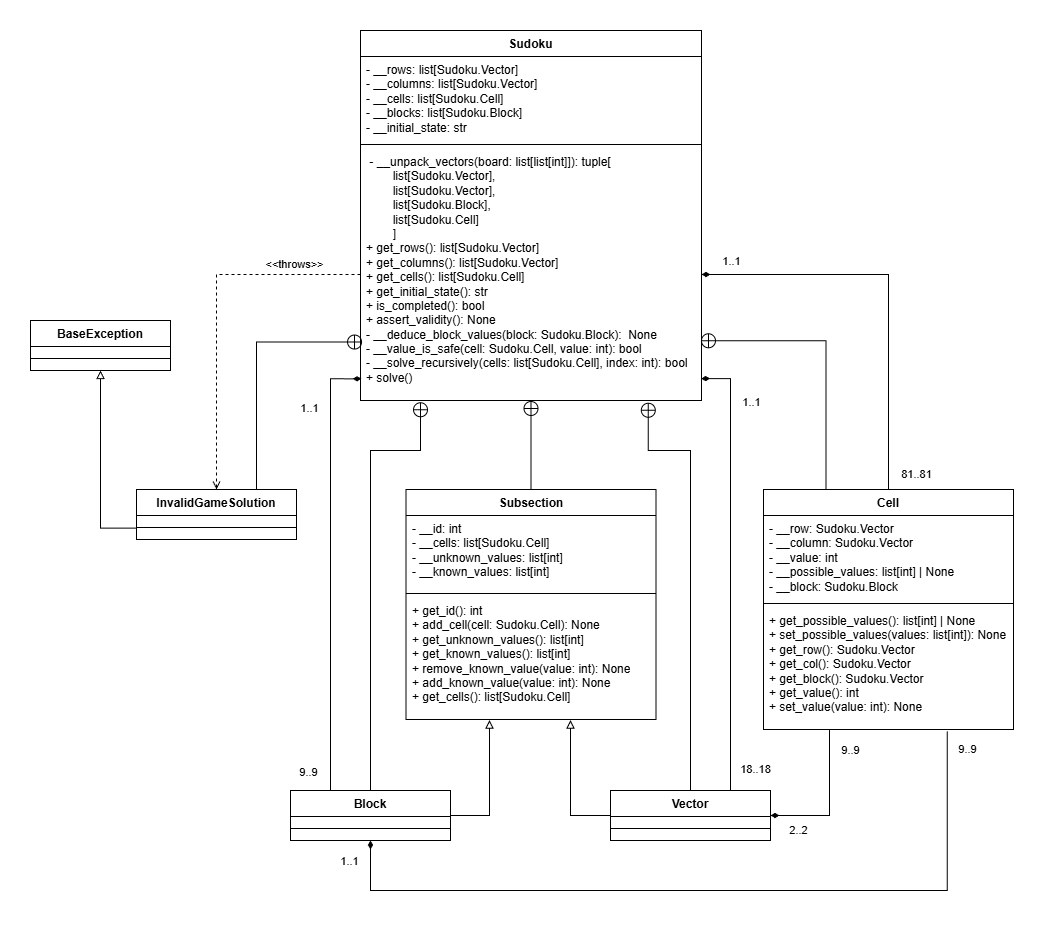

The diagram above was exported from draw.io. Its source (the exported page's mxGraphModel, read from the mxfile embedded in the PNG):
<mxGraphModel dx="1444" dy="508" grid="0" gridSize="10" guides="1" tooltips="1" connect="1" arrows="1" fold="1" page="1" pageScale="1" pageWidth="827" pageHeight="1169" background="none" math="0" shadow="0">
  <root>
    <mxCell id="0" />
    <mxCell id="1" parent="0" />
    <mxCell id="nFL6ltUiysta7hSTnwCj-2" parent="1" style="swimlane;fontStyle=1;align=center;verticalAlign=top;childLayout=stackLayout;horizontal=1;startSize=26;horizontalStack=0;resizeParent=1;resizeParentMax=0;resizeLast=0;collapsible=1;marginBottom=0;whiteSpace=wrap;html=1;" value="Sudoku" vertex="1">
      <mxGeometry height="370" width="341" x="270" y="40" as="geometry" />
    </mxCell>
    <mxCell id="nFL6ltUiysta7hSTnwCj-3" parent="nFL6ltUiysta7hSTnwCj-2" style="text;align=left;verticalAlign=top;spacingLeft=4;spacingRight=4;overflow=hidden;rotatable=0;points=[[0,0.5],[1,0.5]];portConstraint=eastwest;whiteSpace=wrap;html=1;" value="- __rows: list[Sudoku.Vector]&lt;div&gt;- __columns: list[Sudoku.Vector]&lt;/div&gt;&lt;div&gt;&lt;div&gt;- __cells: list[Sudoku.Cell]&lt;/div&gt;&lt;div&gt;- __blocks: list[Sudoku.Block]&lt;/div&gt;&lt;div&gt;- __initial_state: str&lt;/div&gt;&lt;/div&gt;" vertex="1">
      <mxGeometry height="84" width="341" y="26" as="geometry" />
    </mxCell>
    <mxCell id="nFL6ltUiysta7hSTnwCj-4" parent="nFL6ltUiysta7hSTnwCj-2" style="line;strokeWidth=1;fillColor=none;align=left;verticalAlign=middle;spacingTop=-1;spacingLeft=3;spacingRight=3;rotatable=0;labelPosition=right;points=[];portConstraint=eastwest;strokeColor=inherit;" value="" vertex="1">
      <mxGeometry height="8" width="341" y="110" as="geometry" />
    </mxCell>
    <mxCell id="nFL6ltUiysta7hSTnwCj-5" parent="nFL6ltUiysta7hSTnwCj-2" style="text;align=left;verticalAlign=top;spacingLeft=4;spacingRight=4;overflow=hidden;rotatable=0;points=[[0,0.5],[1,0.5]];portConstraint=eastwest;whiteSpace=wrap;html=1;" value="&lt;div&gt;&lt;div&gt;&amp;nbsp;- __unpack_vectors(board: list[list[int]]):&amp;nbsp;&lt;span style=&quot;background-color: transparent;&quot;&gt;tuple[&lt;/span&gt;&lt;/div&gt;&lt;div&gt;&amp;nbsp; &amp;nbsp; &amp;nbsp; &amp;nbsp; list[Sudoku.Vector],&amp;nbsp;&lt;/div&gt;&lt;div&gt;&amp;nbsp; &amp;nbsp; &amp;nbsp; &amp;nbsp; list[Sudoku.Vector],&lt;/div&gt;&lt;div&gt;&amp;nbsp; &amp;nbsp; &amp;nbsp; &amp;nbsp; list[Sudoku.Block],&lt;/div&gt;&lt;div&gt;&amp;nbsp; &amp;nbsp; &amp;nbsp; &amp;nbsp; list[Sudoku.Cell]&lt;/div&gt;&lt;div&gt;&amp;nbsp; &amp;nbsp; &amp;nbsp; &amp;nbsp; ]&lt;/div&gt;&lt;div&gt;+ get_rows():&amp;nbsp;list[Sudoku.Vector]&lt;/div&gt;&lt;div&gt;+ get_columns():&amp;nbsp;list[Sudoku.Vector]&lt;/div&gt;&lt;div&gt;+ get_cells(): list[Sudoku.Cell]&lt;/div&gt;&lt;div&gt;+ get_initial_state(): str&lt;/div&gt;&lt;div&gt;+ is_completed(): bool&lt;/div&gt;&lt;div&gt;&lt;span style=&quot;background-color: transparent; color: light-dark(rgb(0, 0, 0), rgb(255, 255, 255));&quot;&gt;+ assert_validity(): None&lt;/span&gt;&lt;/div&gt;&lt;div&gt;- __deduce_block_values(block: Sudoku.Block):&amp;nbsp; None&lt;/div&gt;&lt;div&gt;- __value_is_safe(cell: Sudoku.Cell, value: int): bool&lt;/div&gt;&lt;div&gt;&lt;span style=&quot;background-color: transparent; color: light-dark(rgb(0, 0, 0), rgb(255, 255, 255));&quot;&gt;- __solve_recursively(cells: list[Sudoku.Cell], index: int): bool&lt;/span&gt;&lt;/div&gt;&lt;div&gt;+ solve()&lt;/div&gt;&lt;/div&gt;" vertex="1">
      <mxGeometry height="252" width="341" y="118" as="geometry" />
    </mxCell>
    <mxCell id="WKEFiSBIvcKVy8b7m5Y0-1" parent="1" style="swimlane;fontStyle=1;align=center;verticalAlign=top;childLayout=stackLayout;horizontal=1;startSize=26;horizontalStack=0;resizeParent=1;resizeParentMax=0;resizeLast=0;collapsible=1;marginBottom=0;whiteSpace=wrap;html=1;" value="Subsection" vertex="1">
      <mxGeometry height="230" width="250" x="315.5" y="499" as="geometry" />
    </mxCell>
    <mxCell id="WKEFiSBIvcKVy8b7m5Y0-2" parent="WKEFiSBIvcKVy8b7m5Y0-1" style="text;strokeColor=none;fillColor=none;align=left;verticalAlign=top;spacingLeft=4;spacingRight=4;overflow=hidden;rotatable=0;points=[[0,0.5],[1,0.5]];portConstraint=eastwest;whiteSpace=wrap;html=1;" value="&lt;div&gt;- __id: int&lt;/div&gt;&lt;div&gt;- __cells: list[Sudoku.Cell]&lt;/div&gt;&lt;div&gt;- __unknown_values: list[int]&lt;/div&gt;&lt;div&gt;- __known_values: list[int]&lt;/div&gt;" vertex="1">
      <mxGeometry height="74" width="250" y="26" as="geometry" />
    </mxCell>
    <mxCell id="WKEFiSBIvcKVy8b7m5Y0-3" parent="WKEFiSBIvcKVy8b7m5Y0-1" style="line;strokeWidth=1;fillColor=none;align=left;verticalAlign=middle;spacingTop=-1;spacingLeft=3;spacingRight=3;rotatable=0;labelPosition=right;points=[];portConstraint=eastwest;strokeColor=inherit;" value="" vertex="1">
      <mxGeometry height="8" width="250" y="100" as="geometry" />
    </mxCell>
    <mxCell id="WKEFiSBIvcKVy8b7m5Y0-4" parent="WKEFiSBIvcKVy8b7m5Y0-1" style="text;strokeColor=none;fillColor=none;align=left;verticalAlign=top;spacingLeft=4;spacingRight=4;overflow=hidden;rotatable=0;points=[[0,0.5],[1,0.5]];portConstraint=eastwest;whiteSpace=wrap;html=1;" value="&lt;div&gt;+ get_id(): int&lt;/div&gt;&lt;div&gt;+ add_cell(cell: Sudoku.Cell): None&lt;/div&gt;&lt;div&gt;+ get_unknown_values():&amp;nbsp;list[int]&lt;/div&gt;&lt;div&gt;+ get_known_values():&amp;nbsp;list[int]&lt;/div&gt;&lt;div&gt;&lt;span style=&quot;background-color: transparent; color: light-dark(rgb(0, 0, 0), rgb(255, 255, 255));&quot;&gt;+ remove_known_value(value: int): None&lt;/span&gt;&lt;/div&gt;&lt;div&gt;+ add_known_value(value: int): None&lt;/div&gt;&lt;div&gt;+ get_cells():&amp;nbsp;list[Sudoku.Cell]&lt;/div&gt;" vertex="1">
      <mxGeometry height="122" width="250" y="108" as="geometry" />
    </mxCell>
    <mxCell id="WKEFiSBIvcKVy8b7m5Y0-70" edge="1" parent="1" source="WKEFiSBIvcKVy8b7m5Y0-9" style="edgeStyle=orthogonalEdgeStyle;rounded=0;orthogonalLoop=1;jettySize=auto;html=1;entryX=1;entryY=0.5;entryDx=0;entryDy=0;endArrow=diamondThin;endFill=1;" target="nFL6ltUiysta7hSTnwCj-5">
      <mxGeometry relative="1" as="geometry" />
    </mxCell>
    <mxCell id="WKEFiSBIvcKVy8b7m5Y0-71" connectable="0" parent="WKEFiSBIvcKVy8b7m5Y0-70" style="edgeLabel;html=1;align=center;verticalAlign=middle;resizable=0;points=[];" value="1..1" vertex="1">
      <mxGeometry relative="1" x="0.7858" y="4" as="geometry">
        <mxPoint x="-14" y="-18" as="offset" />
      </mxGeometry>
    </mxCell>
    <mxCell id="WKEFiSBIvcKVy8b7m5Y0-9" parent="1" style="swimlane;fontStyle=1;align=center;verticalAlign=top;childLayout=stackLayout;horizontal=1;startSize=26;horizontalStack=0;resizeParent=1;resizeParentMax=0;resizeLast=0;collapsible=1;marginBottom=0;whiteSpace=wrap;html=1;" value="Cell" vertex="1">
      <mxGeometry height="240" width="250" x="673" y="499" as="geometry" />
    </mxCell>
    <mxCell id="WKEFiSBIvcKVy8b7m5Y0-10" parent="WKEFiSBIvcKVy8b7m5Y0-9" style="text;strokeColor=none;fillColor=none;align=left;verticalAlign=top;spacingLeft=4;spacingRight=4;overflow=hidden;rotatable=0;points=[[0,0.5],[1,0.5]];portConstraint=eastwest;whiteSpace=wrap;html=1;" value="&lt;div&gt;- __row: Sudoku.Vector&lt;/div&gt;&lt;div&gt;- __column: Sudoku.Vector&lt;/div&gt;&lt;div&gt;- __value: int&lt;br&gt;&lt;span style=&quot;background-color: transparent; color: light-dark(rgb(0, 0, 0), rgb(255, 255, 255));&quot;&gt;- __possible_values: list[int] | None&lt;/span&gt;&lt;/div&gt;&lt;div&gt;- __block: Sudoku.Block&lt;/div&gt;" vertex="1">
      <mxGeometry height="84" width="250" y="26" as="geometry" />
    </mxCell>
    <mxCell id="WKEFiSBIvcKVy8b7m5Y0-11" parent="WKEFiSBIvcKVy8b7m5Y0-9" style="line;strokeWidth=1;fillColor=none;align=left;verticalAlign=middle;spacingTop=-1;spacingLeft=3;spacingRight=3;rotatable=0;labelPosition=right;points=[];portConstraint=eastwest;strokeColor=inherit;" value="" vertex="1">
      <mxGeometry height="8" width="250" y="110" as="geometry" />
    </mxCell>
    <mxCell id="WKEFiSBIvcKVy8b7m5Y0-12" parent="WKEFiSBIvcKVy8b7m5Y0-9" style="text;strokeColor=none;fillColor=none;align=left;verticalAlign=top;spacingLeft=4;spacingRight=4;overflow=hidden;rotatable=0;points=[[0,0.5],[1,0.5]];portConstraint=eastwest;whiteSpace=wrap;html=1;" value="&lt;div&gt;+ get_possible_values():&amp;nbsp;list[int] | None&lt;/div&gt;&lt;div&gt;+ set_possible_values(values: list[int]): None&lt;/div&gt;&lt;div&gt;+ get_row():&amp;nbsp;Sudoku.Vector&lt;/div&gt;&lt;div&gt;+ get_col():&amp;nbsp;Sudoku.Vector&lt;/div&gt;&lt;div&gt;+ get_block():&amp;nbsp;Sudoku.Vector&lt;/div&gt;&lt;div&gt;+ get_value(): int&lt;/div&gt;&lt;div&gt;+ set_value(value: int): None&lt;/div&gt;" vertex="1">
      <mxGeometry height="122" width="250" y="118" as="geometry" />
    </mxCell>
    <mxCell id="WKEFiSBIvcKVy8b7m5Y0-13" parent="1" style="swimlane;fontStyle=1;align=center;verticalAlign=top;childLayout=stackLayout;horizontal=1;startSize=26;horizontalStack=0;resizeParent=1;resizeParentMax=0;resizeLast=0;collapsible=1;marginBottom=0;whiteSpace=wrap;html=1;" value="InvalidGameSolution" vertex="1">
      <mxGeometry height="50" width="160" x="46" y="499" as="geometry" />
    </mxCell>
    <mxCell id="WKEFiSBIvcKVy8b7m5Y0-15" parent="WKEFiSBIvcKVy8b7m5Y0-13" style="line;strokeWidth=1;fillColor=none;align=left;verticalAlign=middle;spacingTop=-1;spacingLeft=3;spacingRight=3;rotatable=0;labelPosition=right;points=[];portConstraint=eastwest;strokeColor=inherit;" value="" vertex="1">
      <mxGeometry height="24" width="160" y="26" as="geometry" />
    </mxCell>
    <mxCell id="WKEFiSBIvcKVy8b7m5Y0-18" edge="1" parent="1" source="WKEFiSBIvcKVy8b7m5Y0-1" style="edgeStyle=orthogonalEdgeStyle;rounded=0;orthogonalLoop=1;jettySize=auto;html=1;entryX=0.5;entryY=1;entryDx=0;entryDy=0;entryPerimeter=0;endArrow=circlePlus;endFill=0;" target="nFL6ltUiysta7hSTnwCj-5">
      <mxGeometry relative="1" as="geometry" />
    </mxCell>
    <mxCell id="WKEFiSBIvcKVy8b7m5Y0-19" edge="1" parent="1" source="WKEFiSBIvcKVy8b7m5Y0-13" style="edgeStyle=orthogonalEdgeStyle;rounded=0;orthogonalLoop=1;jettySize=auto;html=1;entryX=0.006;entryY=0.768;entryDx=0;entryDy=0;entryPerimeter=0;endArrow=circlePlus;endFill=0;exitX=0.75;exitY=0;exitDx=0;exitDy=0;" target="nFL6ltUiysta7hSTnwCj-5">
      <mxGeometry relative="1" as="geometry">
        <mxPoint x="210" y="460" as="sourcePoint" />
      </mxGeometry>
    </mxCell>
    <mxCell id="WKEFiSBIvcKVy8b7m5Y0-21" parent="1" style="swimlane;fontStyle=1;align=center;verticalAlign=top;childLayout=stackLayout;horizontal=1;startSize=26;horizontalStack=0;resizeParent=1;resizeParentMax=0;resizeLast=0;collapsible=1;marginBottom=0;whiteSpace=wrap;html=1;" value="BaseException" vertex="1">
      <mxGeometry height="50" width="140" x="-60" y="330" as="geometry" />
    </mxCell>
    <mxCell id="WKEFiSBIvcKVy8b7m5Y0-23" parent="WKEFiSBIvcKVy8b7m5Y0-21" style="line;strokeWidth=1;fillColor=none;align=left;verticalAlign=middle;spacingTop=-1;spacingLeft=3;spacingRight=3;rotatable=0;labelPosition=right;points=[];portConstraint=eastwest;strokeColor=inherit;" value="" vertex="1">
      <mxGeometry height="24" width="140" y="26" as="geometry" />
    </mxCell>
    <mxCell id="WKEFiSBIvcKVy8b7m5Y0-27" edge="1" parent="1" source="WKEFiSBIvcKVy8b7m5Y0-15" style="edgeStyle=orthogonalEdgeStyle;rounded=0;orthogonalLoop=1;jettySize=auto;html=1;entryX=0.5;entryY=1;entryDx=0;entryDy=0;endArrow=block;endFill=0;exitX=0.003;exitY=0.524;exitDx=0;exitDy=0;exitPerimeter=0;" target="WKEFiSBIvcKVy8b7m5Y0-21">
      <mxGeometry relative="1" as="geometry">
        <Array as="points">
          <mxPoint x="10" y="538" />
        </Array>
        <mxPoint x="120" y="538" as="sourcePoint" />
      </mxGeometry>
    </mxCell>
    <mxCell id="WKEFiSBIvcKVy8b7m5Y0-31" parent="1" style="swimlane;fontStyle=1;align=center;verticalAlign=top;childLayout=stackLayout;horizontal=1;startSize=26;horizontalStack=0;resizeParent=1;resizeParentMax=0;resizeLast=0;collapsible=1;marginBottom=0;whiteSpace=wrap;html=1;" value="Vector" vertex="1">
      <mxGeometry height="50" width="160" x="520" y="800" as="geometry" />
    </mxCell>
    <mxCell id="WKEFiSBIvcKVy8b7m5Y0-33" parent="WKEFiSBIvcKVy8b7m5Y0-31" style="line;strokeWidth=1;fillColor=none;align=left;verticalAlign=middle;spacingTop=-1;spacingLeft=3;spacingRight=3;rotatable=0;labelPosition=right;points=[];portConstraint=eastwest;strokeColor=inherit;" value="" vertex="1">
      <mxGeometry height="24" width="160" y="26" as="geometry" />
    </mxCell>
    <mxCell id="WKEFiSBIvcKVy8b7m5Y0-35" parent="1" style="swimlane;fontStyle=1;align=center;verticalAlign=top;childLayout=stackLayout;horizontal=1;startSize=26;horizontalStack=0;resizeParent=1;resizeParentMax=0;resizeLast=0;collapsible=1;marginBottom=0;whiteSpace=wrap;html=1;" value="Block" vertex="1">
      <mxGeometry height="50" width="160" x="200" y="800" as="geometry" />
    </mxCell>
    <mxCell id="WKEFiSBIvcKVy8b7m5Y0-37" parent="WKEFiSBIvcKVy8b7m5Y0-35" style="line;strokeWidth=1;fillColor=none;align=left;verticalAlign=middle;spacingTop=-1;spacingLeft=3;spacingRight=3;rotatable=0;labelPosition=right;points=[];portConstraint=eastwest;strokeColor=inherit;" value="" vertex="1">
      <mxGeometry height="24" width="160" y="26" as="geometry" />
    </mxCell>
    <mxCell id="WKEFiSBIvcKVy8b7m5Y0-43" edge="1" parent="1" source="nFL6ltUiysta7hSTnwCj-5" style="edgeStyle=orthogonalEdgeStyle;rounded=0;orthogonalLoop=1;jettySize=auto;html=1;entryX=0.5;entryY=0;entryDx=0;entryDy=0;dashed=1;endArrow=open;endFill=0;" target="WKEFiSBIvcKVy8b7m5Y0-13">
      <mxGeometry relative="1" as="geometry" />
    </mxCell>
    <mxCell id="WKEFiSBIvcKVy8b7m5Y0-44" connectable="0" parent="WKEFiSBIvcKVy8b7m5Y0-43" style="edgeLabel;html=1;align=center;verticalAlign=middle;resizable=0;points=[];" value="&amp;lt;&amp;lt;throws&amp;gt;&amp;gt;" vertex="1">
      <mxGeometry relative="1" x="-0.5647" y="-3" as="geometry">
        <mxPoint x="11" y="-8" as="offset" />
      </mxGeometry>
    </mxCell>
    <mxCell id="WKEFiSBIvcKVy8b7m5Y0-45" edge="1" parent="1" source="WKEFiSBIvcKVy8b7m5Y0-35" style="edgeStyle=orthogonalEdgeStyle;rounded=0;orthogonalLoop=1;jettySize=auto;html=1;entryX=0.176;entryY=1.005;entryDx=0;entryDy=0;entryPerimeter=0;exitX=0.25;exitY=0;exitDx=0;exitDy=0;endArrow=circlePlus;endFill=0;" target="nFL6ltUiysta7hSTnwCj-5">
      <mxGeometry relative="1" as="geometry">
        <Array as="points">
          <mxPoint x="280" y="800" />
          <mxPoint x="280" y="460" />
          <mxPoint x="330" y="460" />
        </Array>
      </mxGeometry>
    </mxCell>
    <mxCell id="WKEFiSBIvcKVy8b7m5Y0-49" edge="1" parent="1" source="WKEFiSBIvcKVy8b7m5Y0-9" style="edgeStyle=orthogonalEdgeStyle;rounded=0;orthogonalLoop=1;jettySize=auto;html=1;entryX=0.997;entryY=0.763;entryDx=0;entryDy=0;entryPerimeter=0;endArrow=circlePlus;endFill=0;exitX=0.25;exitY=0;exitDx=0;exitDy=0;" target="nFL6ltUiysta7hSTnwCj-5">
      <mxGeometry relative="1" as="geometry">
        <Array as="points">
          <mxPoint x="735" y="350" />
        </Array>
        <mxPoint x="770" y="420" as="sourcePoint" />
        <mxPoint x="614.4099999999999" y="358.43000000000006" as="targetPoint" />
      </mxGeometry>
    </mxCell>
    <mxCell id="WKEFiSBIvcKVy8b7m5Y0-66" connectable="0" parent="WKEFiSBIvcKVy8b7m5Y0-49" style="edgeLabel;html=1;align=center;verticalAlign=middle;resizable=0;points=[];" value="81..81" vertex="1">
      <mxGeometry relative="1" x="-0.8091" y="-4" as="geometry">
        <mxPoint x="86" y="10" as="offset" />
      </mxGeometry>
    </mxCell>
    <mxCell id="WKEFiSBIvcKVy8b7m5Y0-51" edge="1" parent="1" source="WKEFiSBIvcKVy8b7m5Y0-31" style="edgeStyle=orthogonalEdgeStyle;rounded=0;orthogonalLoop=1;jettySize=auto;html=1;entryX=0.844;entryY=1.007;entryDx=0;entryDy=0;entryPerimeter=0;endArrow=circlePlus;endFill=0;" target="nFL6ltUiysta7hSTnwCj-5">
      <mxGeometry relative="1" as="geometry">
        <Array as="points">
          <mxPoint x="600" y="460" />
          <mxPoint x="558" y="460" />
        </Array>
      </mxGeometry>
    </mxCell>
    <mxCell id="WKEFiSBIvcKVy8b7m5Y0-54" edge="1" parent="1" source="WKEFiSBIvcKVy8b7m5Y0-31" style="edgeStyle=orthogonalEdgeStyle;rounded=0;orthogonalLoop=1;jettySize=auto;html=1;exitX=0.75;exitY=0;exitDx=0;exitDy=0;entryX=0.999;entryY=0.913;entryDx=0;entryDy=0;entryPerimeter=0;endArrow=diamondThin;endFill=1;" target="nFL6ltUiysta7hSTnwCj-5">
      <mxGeometry relative="1" as="geometry" />
    </mxCell>
    <mxCell id="WKEFiSBIvcKVy8b7m5Y0-60" connectable="0" parent="WKEFiSBIvcKVy8b7m5Y0-54" style="edgeLabel;html=1;align=center;verticalAlign=middle;resizable=0;points=[];" value="18..18" vertex="1">
      <mxGeometry relative="1" x="-0.8852" y="1" as="geometry">
        <mxPoint x="25" y="3" as="offset" />
      </mxGeometry>
    </mxCell>
    <mxCell id="WKEFiSBIvcKVy8b7m5Y0-64" connectable="0" parent="WKEFiSBIvcKVy8b7m5Y0-54" style="edgeLabel;html=1;align=center;verticalAlign=middle;resizable=0;points=[];" value="1..1" vertex="1">
      <mxGeometry relative="1" x="0.7627" y="-1" as="geometry">
        <mxPoint x="19" as="offset" />
      </mxGeometry>
    </mxCell>
    <mxCell id="WKEFiSBIvcKVy8b7m5Y0-56" edge="1" parent="1" source="WKEFiSBIvcKVy8b7m5Y0-35" style="edgeStyle=orthogonalEdgeStyle;rounded=0;orthogonalLoop=1;jettySize=auto;html=1;exitX=0.25;exitY=0;exitDx=0;exitDy=0;entryX=0.003;entryY=0.914;entryDx=0;entryDy=0;entryPerimeter=0;endArrow=diamondThin;endFill=1;" target="nFL6ltUiysta7hSTnwCj-5">
      <mxGeometry relative="1" as="geometry" />
    </mxCell>
    <mxCell id="WKEFiSBIvcKVy8b7m5Y0-61" connectable="0" parent="WKEFiSBIvcKVy8b7m5Y0-56" style="edgeLabel;html=1;align=center;verticalAlign=middle;resizable=0;points=[];" value="9..9" vertex="1">
      <mxGeometry relative="1" x="-0.878" y="-2" as="geometry">
        <mxPoint x="-25" y="8" as="offset" />
      </mxGeometry>
    </mxCell>
    <mxCell id="WKEFiSBIvcKVy8b7m5Y0-63" connectable="0" parent="WKEFiSBIvcKVy8b7m5Y0-56" style="edgeLabel;html=1;align=center;verticalAlign=middle;resizable=0;points=[];" value="1..1" vertex="1">
      <mxGeometry relative="1" x="0.7437" y="2" as="geometry">
        <mxPoint x="-20" y="3" as="offset" />
      </mxGeometry>
    </mxCell>
    <mxCell id="WKEFiSBIvcKVy8b7m5Y0-57" edge="1" parent="1" source="WKEFiSBIvcKVy8b7m5Y0-31" style="edgeStyle=orthogonalEdgeStyle;rounded=0;orthogonalLoop=1;jettySize=auto;html=1;exitX=0;exitY=0.5;exitDx=0;exitDy=0;entryX=0.658;entryY=1.005;entryDx=0;entryDy=0;entryPerimeter=0;endArrow=block;endFill=0;" target="WKEFiSBIvcKVy8b7m5Y0-4">
      <mxGeometry relative="1" as="geometry" />
    </mxCell>
    <mxCell id="WKEFiSBIvcKVy8b7m5Y0-58" edge="1" parent="1" source="WKEFiSBIvcKVy8b7m5Y0-35" style="edgeStyle=orthogonalEdgeStyle;rounded=0;orthogonalLoop=1;jettySize=auto;html=1;entryX=0.334;entryY=1.005;entryDx=0;entryDy=0;entryPerimeter=0;endArrow=block;endFill=0;" target="WKEFiSBIvcKVy8b7m5Y0-4">
      <mxGeometry relative="1" as="geometry">
        <Array as="points">
          <mxPoint x="399" y="825" />
        </Array>
      </mxGeometry>
    </mxCell>
    <mxCell id="WKEFiSBIvcKVy8b7m5Y0-72" edge="1" parent="1" source="WKEFiSBIvcKVy8b7m5Y0-31" style="edgeStyle=orthogonalEdgeStyle;rounded=0;orthogonalLoop=1;jettySize=auto;html=1;entryX=0.264;entryY=1.005;entryDx=0;entryDy=0;entryPerimeter=0;endArrow=none;endFill=0;startArrow=diamondThin;startFill=1;" target="WKEFiSBIvcKVy8b7m5Y0-12">
      <mxGeometry relative="1" as="geometry">
        <Array as="points">
          <mxPoint x="739" y="825" />
        </Array>
      </mxGeometry>
    </mxCell>
    <mxCell id="WKEFiSBIvcKVy8b7m5Y0-75" connectable="0" parent="WKEFiSBIvcKVy8b7m5Y0-72" style="edgeLabel;html=1;align=center;verticalAlign=middle;resizable=0;points=[];" value="9..9" vertex="1">
      <mxGeometry relative="1" x="0.6914" y="-3" as="geometry">
        <mxPoint x="17" y="-3" as="offset" />
      </mxGeometry>
    </mxCell>
    <mxCell id="WKEFiSBIvcKVy8b7m5Y0-79" connectable="0" parent="WKEFiSBIvcKVy8b7m5Y0-72" style="edgeLabel;html=1;align=center;verticalAlign=middle;resizable=0;points=[];" value="2..2" vertex="1">
      <mxGeometry relative="1" x="-0.6922" y="-14" as="geometry">
        <mxPoint x="5" as="offset" />
      </mxGeometry>
    </mxCell>
    <mxCell id="WKEFiSBIvcKVy8b7m5Y0-74" edge="1" parent="1" style="edgeStyle=orthogonalEdgeStyle;rounded=0;orthogonalLoop=1;jettySize=auto;html=1;entryX=0.735;entryY=1.015;entryDx=0;entryDy=0;entryPerimeter=0;endArrow=none;endFill=0;startArrow=diamondThin;startFill=1;" target="WKEFiSBIvcKVy8b7m5Y0-12">
      <mxGeometry relative="1" as="geometry">
        <Array as="points">
          <mxPoint x="280" y="900" />
          <mxPoint x="857" y="900" />
        </Array>
        <mxPoint x="280" y="850" as="sourcePoint" />
      </mxGeometry>
    </mxCell>
    <mxCell id="WKEFiSBIvcKVy8b7m5Y0-77" connectable="0" parent="WKEFiSBIvcKVy8b7m5Y0-74" style="edgeLabel;html=1;align=center;verticalAlign=middle;resizable=0;points=[];" value="9..9" vertex="1">
      <mxGeometry relative="1" x="0.9549" y="-2" as="geometry">
        <mxPoint x="18" as="offset" />
      </mxGeometry>
    </mxCell>
    <mxCell id="WKEFiSBIvcKVy8b7m5Y0-78" connectable="0" parent="WKEFiSBIvcKVy8b7m5Y0-74" style="edgeLabel;html=1;align=center;verticalAlign=middle;resizable=0;points=[];" value="1..1" vertex="1">
      <mxGeometry relative="1" x="-0.7653" y="-2" as="geometry">
        <mxPoint x="-64" y="-32" as="offset" />
      </mxGeometry>
    </mxCell>
  </root>
</mxGraphModel>